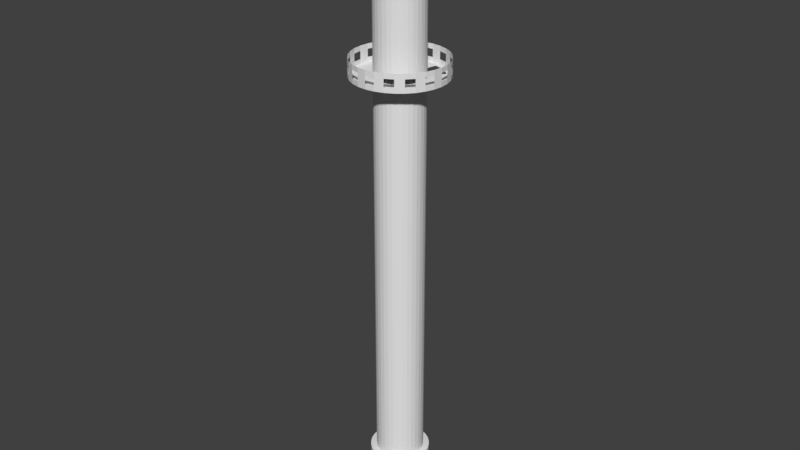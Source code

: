 # Source: Smoke_Stack_Skybox.blend  (saved by Blender 2.78.0; exported with 4.5.12 LTS)
import bpy
from mathutils import Matrix  # noqa: F401  (used for matrix-valued properties, if any)

bpy.ops.wm.read_factory_settings(use_empty=True)
scene = bpy.context.scene
scene.name = 'Scene'

# ---- collections
col_collection_1 = bpy.data.collections.new('Collection 1'); scene.collection.children.link(col_collection_1)

# ---- world
world_world = bpy.data.worlds.new('World'); scene.world = world_world
world_world.color = (0.05088, 0.05088, 0.05088)
world_world.use_sun_shadow = False
world_world.sun_shadow_jitter_overblur = 0.0
world_world.cycles.sampling_method = 'MANUAL'

# ---- meshes
me_cylinder = bpy.data.meshes.new('Cylinder')
me_cylinder.from_pydata([(-1.071e-07, 3.0, -3.0), (-1.071e-07, 3.0, 3.0), (0.5853, 2.942, -3.0), (0.5853, 2.942, 3.0), (1.148, 2.772, -3.0), (1.148, 2.772, 3.0), (1.667, 2.494, -3.0), (1.667, 2.494, 3.0), (2.121, 2.121, -3.0), (2.121, 2.121, 3.0), (2.494, 1.667, -3.0), (2.494, 1.667, 3.0), (2.772, 1.148, -3.0), (2.772, 1.148, 3.0), (2.942, 0.5853, -3.0), (2.942, 0.5853, 3.0), (3.0, -4.105e-07, -3.0), (3.0, -4.105e-07, 3.0), (2.942, -0.5853, -3.0), (2.942, -0.5853, 3.0), (2.772, -1.148, -3.0), (2.772, -1.148, 3.0), (2.494, -1.667, -3.0), (2.494, -1.667, 3.0), (2.121, -2.121, -3.0), (2.121, -2.121, 3.0), (1.667, -2.494, -3.0), (1.667, -2.494, 3.0), (1.148, -2.772, -3.0), (1.148, -2.772, 3.0), (0.5853, -2.942, -3.0), (0.5853, -2.942, 3.0), (-1.085e-06, -3.0, -3.0), (-1.085e-06, -3.0, 3.0), (-0.5853, -2.942, -3.0), (-0.5853, -2.942, 3.0), (-1.148, -2.772, -3.0), (-1.148, -2.772, 3.0), (-1.667, -2.494, -3.0), (-1.667, -2.494, 3.0), (-2.121, -2.121, -3.0), (-2.121, -2.121, 3.0), (-2.494, -1.667, -3.0), (-2.494, -1.667, 3.0), (-2.772, -1.148, -3.0), (-2.772, -1.148, 3.0), (-2.942, -0.5853, -3.0), (-2.942, -0.5853, 3.0), (-3.0, 2.26e-06, -3.0), (-3.0, 2.26e-06, 3.0), (-2.942, 0.5853, -3.0), (-2.942, 0.5853, 3.0), (-2.772, 1.148, -3.0), (-2.772, 1.148, 3.0), (-2.494, 1.667, -3.0), (-2.494, 1.667, 3.0), (-2.121, 2.121, -3.0), (-2.121, 2.121, 3.0), (-1.667, 2.494, -3.0), (-1.667, 2.494, 3.0), (-1.148, 2.772, -3.0), (-1.148, 2.772, 3.0), (-0.5853, 2.942, -3.0), (-0.5853, 2.942, 3.0), (0.4682, 2.354, 3.0), (-4.992e-08, 2.4, 3.0), (0.9184, 2.217, 3.0), (1.333, 1.996, 3.0), (1.697, 1.697, 3.0), (1.996, 1.333, 3.0), (2.217, 0.9184, 3.0), (2.354, 0.4682, 3.0), (2.4, -2.718e-07, 3.0), (2.354, -0.4682, 3.0), (2.217, -0.9184, 3.0), (1.996, -1.333, 3.0), (1.697, -1.697, 3.0), (1.333, -1.996, 3.0), (0.9184, -2.217, 3.0), (0.4682, -2.354, 3.0), (-8.319e-07, -2.4, 3.0), (-0.4682, -2.354, 3.0), (-0.9184, -2.217, 3.0), (-1.333, -1.996, 3.0), (-1.697, -1.697, 3.0), (-1.996, -1.333, 3.0), (-2.217, -0.9184, 3.0), (-2.354, -0.4682, 3.0), (-2.4, 1.864e-06, 3.0), (-2.354, 0.4682, 3.0), (-2.217, 0.9184, 3.0), (-1.996, 1.333, 3.0), (-1.697, 1.697, 3.0), (-1.333, 1.996, 3.0), (-0.9184, 2.217, 3.0), (-0.4682, 2.354, 3.0), (0.4682, 2.354, 43.0), (7.457e-07, 2.4, 43.0), (0.9184, 2.217, 43.0), (1.333, 1.996, 43.0), (1.697, 1.697, 43.0), (1.996, 1.333, 43.0), (2.217, 0.9184, 43.0), (2.354, 0.4682, 43.0), (2.4, -2.718e-07, 43.0), (2.354, -0.4682, 43.0), (2.217, -0.9184, 43.0), (1.996, -1.333, 43.0), (1.697, -1.697, 43.0), (1.333, -1.996, 43.0), (0.9184, -2.217, 43.0), (0.4682, -2.354, 43.0), (-3.63e-08, -2.4, 43.0), (-0.4682, -2.354, 43.0), (-0.9184, -2.217, 43.0), (-1.333, -1.996, 43.0), (-1.697, -1.697, 43.0), (-1.996, -1.333, 43.0), (-2.217, -0.9184, 43.0), (-2.354, -0.4682, 43.0), (-2.4, 1.864e-06, 43.0), (-2.354, 0.4682, 43.0), (-2.217, 0.9184, 43.0), (-1.996, 1.333, 43.0), (-1.697, 1.697, 43.0), (-1.333, 1.996, 43.0), (-0.9184, 2.217, 43.0), (-0.4682, 2.354, 43.0), (0.899, 4.519, 43.0), (5.649e-07, 4.608, 43.0), (1.763, 4.257, 43.0), (2.56, 3.831, 43.0), (3.258, 3.258, 43.0), (3.831, 2.56, 43.0), (4.257, 1.763, 43.0), (4.519, 0.899, 43.0), (4.608, -7.546e-07, 43.0), (4.519, -0.899, 43.0), (4.257, -1.763, 43.0), (3.831, -2.56, 43.0), (3.258, -3.258, 43.0), (2.56, -3.831, 43.0), (1.763, -4.257, 43.0), (0.899, -4.519, 43.0), (-9.365e-07, -4.608, 43.0), (-0.899, -4.519, 43.0), (-1.763, -4.257, 43.0), (-2.56, -3.831, 43.0), (-3.258, -3.258, 43.0), (-3.831, -2.56, 43.0), (-4.257, -1.763, 43.0), (-4.519, -0.899, 43.0), (-4.608, 3.347e-06, 43.0), (-4.519, 0.899, 43.0), (-4.257, 1.763, 43.0), (-3.831, 2.56, 43.0), (-3.258, 3.258, 43.0), (-2.56, 3.831, 43.0), (-1.763, 4.257, 43.0), (-0.899, 4.519, 43.0), (0.899, 4.519, 43.5), (5.14e-07, 4.608, 43.5), (1.763, 4.257, 43.5), (2.56, 3.831, 43.5), (3.258, 3.258, 43.5), (3.831, 2.56, 43.5), (4.257, 1.763, 43.5), (4.519, 0.899, 43.5), (4.608, -7.546e-07, 43.5), (4.519, -0.899, 43.5), (4.257, -1.763, 43.5), (3.831, -2.56, 43.5), (3.258, -3.258, 43.5), (2.56, -3.831, 43.5), (1.763, -4.257, 43.5), (0.899, -4.519, 43.5), (-9.875e-07, -4.608, 43.5), (-0.899, -4.519, 43.5), (-1.763, -4.257, 43.5), (-2.56, -3.831, 43.5), (-3.258, -3.258, 43.5), (-3.831, -2.56, 43.5), (-4.257, -1.763, 43.5), (-4.519, -0.899, 43.5), (-4.608, 3.347e-06, 43.5), (-4.519, 0.899, 43.5), (-4.257, 1.763, 43.5), (-3.831, 2.56, 43.5), (-3.258, 3.258, 43.5), (-2.56, 3.831, 43.5), (-1.763, 4.257, 43.5), (-0.899, 4.519, 43.5), (-2.287, 3.423, 43.0), (1.576, 3.804, 43.0), (0.8032, -4.038, 43.0), (-2.911, 2.911, 43.0), (0.8032, 4.038, 43.0), (1.576, -3.804, 43.0), (-3.423, 2.287, 43.0), (2.287, -3.423, 43.0), (-3.804, 1.576, 43.0), (2.911, -2.911, 43.0), (-4.038, 0.8032, 43.0), (3.423, -2.287, 43.0), (-4.117, 3.006e-06, 43.0), (3.804, -1.576, 43.0), (-4.038, -0.8032, 43.0), (4.038, -0.8032, 43.0), (-3.804, -1.576, 43.0), (4.117, -6.584e-07, 43.0), (-3.423, -2.287, 43.0), (4.038, 0.8032, 43.0), (-2.911, -2.911, 43.0), (3.804, 1.576, 43.0), (-2.287, -3.423, 43.0), (5.807e-07, 4.117, 43.0), (3.423, 2.287, 43.0), (-1.576, -3.804, 43.0), (-0.8032, 4.038, 43.0), (-1.576, 3.804, 43.0), (2.911, 2.911, 43.0), (2.287, 3.423, 43.0), (-0.8032, -4.038, 43.0), (-7.608e-07, -4.117, 43.0), (-0.9172, 2.214, 43.5), (-0.4676, 2.351, 43.5), (-0.4676, -2.351, 43.5), (-0.9172, -2.214, 43.5), (1.695, 1.695, 43.5), (1.993, 1.332, 43.5), (6.071e-07, 2.397, 43.5), (-1.332, -1.993, 43.5), (2.214, 0.9172, 43.5), (-1.695, -1.695, 43.5), (2.351, 0.4676, 43.5), (-1.993, -1.332, 43.5), (2.397, -2.228e-07, 43.5), (-2.214, -0.9172, 43.5), (2.351, -0.4676, 43.5), (-2.351, -0.4676, 43.5), (2.214, -0.9172, 43.5), (-2.397, 1.911e-06, 43.5), (1.993, -1.332, 43.5), (-2.351, 0.4676, 43.5), (1.695, -1.695, 43.5), (-2.214, 0.9172, 43.5), (1.332, -1.993, 43.5), (-1.993, 1.332, 43.5), (0.9172, -2.214, 43.5), (0.4676, 2.351, 43.5), (-1.695, 1.695, 43.5), (0.4676, -2.351, 43.5), (0.9172, 2.214, 43.5), (-1.332, 1.993, 43.5), (-1.739e-07, -2.397, 43.5), (1.332, 1.993, 43.5), (-0.3072, 1.544, 59.61), (-0.6026, 1.455, 59.61), (-0.8749, 1.309, 59.61), (-1.114, 1.114, 59.61), (-1.309, 0.8749, 59.61), (-1.455, 0.6026, 59.61), (-1.544, 0.3072, 59.61), (-1.575, 1.364e-06, 59.61), (-1.544, -0.3072, 59.61), (-1.455, -0.6026, 59.61), (-1.309, -0.8749, 59.61), (-1.114, -1.114, 59.61), (-0.8749, -1.309, 59.61), (-0.6026, -1.455, 59.61), (-0.3072, -1.544, 59.61), (1.049e-06, -1.575, 59.61), (0.3072, -1.544, 59.61), (0.6026, -1.455, 59.61), (0.8749, -1.309, 59.61), (1.114, -1.114, 59.61), (1.309, -0.8749, 59.61), (1.455, -0.6026, 59.61), (1.544, -0.3072, 59.61), (1.575, -3.721e-08, 59.61), (1.544, 0.3072, 59.61), (1.455, 0.6026, 59.61), (1.309, 0.8749, 59.61), (1.114, 1.114, 59.61), (0.8749, 1.309, 59.61), (0.6026, 1.455, 59.61), (1.562e-06, 1.575, 59.61), (0.3072, 1.544, 59.61), (-0.9172, 2.214, 55.5), (-0.4676, -2.351, 55.5), (1.695, 1.695, 55.5), (-0.4676, 2.351, 55.5), (-0.9172, -2.214, 55.5), (1.993, 1.332, 55.5), (1.639e-06, 2.397, 55.5), (-1.332, -1.993, 55.5), (2.214, 0.9172, 55.5), (-1.695, -1.695, 55.5), (2.351, 0.4676, 55.5), (-1.993, -1.332, 55.5), (2.397, -2.228e-07, 55.5), (-2.214, -0.9172, 55.5), (2.351, -0.4676, 55.5), (-2.351, -0.4676, 55.5), (2.214, -0.9172, 55.5), (-2.397, 1.911e-06, 55.5), (1.993, -1.332, 55.5), (-2.351, 0.4676, 55.5), (1.695, -1.695, 55.5), (-2.214, 0.9172, 55.5), (1.332, -1.993, 55.5), (-1.993, 1.332, 55.5), (0.9172, -2.214, 55.5), (0.4676, 2.351, 55.5), (-1.695, 1.695, 55.5), (0.4676, -2.351, 55.5), (0.9172, 2.214, 55.5), (-1.332, 1.993, 55.5), (8.581e-07, -2.397, 55.5), (1.332, 1.993, 55.5), (2.587, -2.709e-07, 55.29), (2.587, -2.709e-07, 59.61), (-2.39, -0.9901, 55.29), (-2.39, -0.9901, 59.61), (-1.829, 1.829, 55.29), (-1.829, 1.829, 59.61), (2.537, -0.5047, 55.29), (2.537, -0.5047, 59.61), (0.5047, -2.537, 55.29), (0.5047, -2.537, 59.61), (-2.537, -0.5047, 55.29), (-2.537, -0.5047, 59.61), (0.9901, 2.39, 55.29), (0.9901, 2.39, 59.61), (2.39, -0.9901, 55.29), (2.39, -0.9901, 59.61), (-0.9901, 2.39, 59.61), (-0.9901, 2.39, 55.29), (-1.437, 2.151, 55.29), (-1.437, 2.151, 59.61), (-2.587, 2.032e-06, 55.29), (-2.587, 2.032e-06, 59.61), (-0.5047, 2.537, 55.29), (-0.5047, 2.537, 59.61), (-0.5047, -2.537, 59.61), (-0.5047, -2.537, 55.29), (7.896e-07, -2.587, 55.29), (6.876e-07, -2.587, 59.61), (2.151, -1.437, 55.29), (2.151, -1.437, 59.61), (-0.9901, -2.39, 55.29), (-0.9901, -2.39, 59.61), (1.829, 1.829, 59.61), (1.829, 1.829, 55.29), (1.437, 2.151, 55.29), (1.437, 2.151, 59.61), (-2.537, 0.5047, 55.29), (-2.537, 0.5047, 59.61), (2.151, 1.437, 55.29), (2.151, 1.437, 59.61), (1.829, -1.829, 55.29), (1.829, -1.829, 59.61), (-1.437, -2.151, 55.29), (-1.437, -2.151, 59.61), (-2.151, 1.437, 59.61), (-2.151, 1.437, 55.29), (-2.39, 0.9901, 55.29), (-2.39, 0.9901, 59.61), (2.537, 0.5047, 59.61), (2.537, 0.5047, 55.29), (2.39, 0.9901, 55.29), (2.39, 0.9901, 59.61), (0.9901, -2.39, 59.61), (0.9901, -2.39, 55.29), (1.437, -2.151, 55.29), (1.437, -2.151, 59.61), (-2.151, -1.437, 59.61), (-2.151, -1.437, 55.29), (-1.829, -1.829, 55.29), (-1.829, -1.829, 59.61), (0.5047, 2.537, 59.61), (0.5047, 2.537, 55.29), (1.633e-06, 2.587, 55.29), (1.531e-06, 2.587, 59.61), (0.899, 4.519, 44.25), (5.14e-07, 4.608, 44.25), (1.763, 4.257, 44.25), (2.56, 3.831, 44.25), (3.258, 3.258, 44.25), (3.831, 2.56, 44.25), (4.257, 1.763, 44.25), (4.519, 0.899, 44.25), (4.608, -7.546e-07, 44.25), (4.519, -0.899, 44.25), (4.257, -1.763, 44.25), (3.831, -2.56, 44.25), (3.258, -3.258, 44.25), (2.56, -3.831, 44.25), (1.763, -4.257, 44.25), (0.899, -4.519, 44.25), (-9.875e-07, -4.608, 44.25), (-0.899, -4.519, 44.25), (-1.763, -4.257, 44.25), (-2.56, -3.831, 44.25), (-3.258, -3.258, 44.25), (-3.831, -2.56, 44.25), (-4.257, -1.763, 44.25), (-4.519, -0.899, 44.25), (-4.608, 3.347e-06, 44.25), (-4.519, 0.899, 44.25), (-4.257, 1.763, 44.25), (-3.831, 2.56, 44.25), (-3.258, 3.258, 44.25), (-2.56, 3.831, 44.25), (-1.763, 4.257, 44.25), (-0.899, 4.519, 44.25), (0.899, 4.519, 44.75), (5.14e-07, 4.608, 44.75), (1.763, 4.257, 44.75), (2.56, 3.831, 44.75), (3.258, 3.258, 44.75), (3.831, 2.56, 44.75), (4.257, 1.763, 44.75), (4.519, 0.899, 44.75), (4.608, -7.546e-07, 44.75), (4.519, -0.899, 44.75), (4.257, -1.763, 44.75), (3.831, -2.56, 44.75), (3.258, -3.258, 44.75), (2.56, -3.831, 44.75), (1.763, -4.257, 44.75), (0.899, -4.519, 44.75), (-9.875e-07, -4.608, 44.75), (-0.899, -4.519, 44.75), (-1.763, -4.257, 44.75), (-2.56, -3.831, 44.75), (-3.258, -3.258, 44.75), (-3.831, -2.56, 44.75), (-4.257, -1.763, 44.75), (-4.519, -0.899, 44.75), (-4.608, 3.347e-06, 44.75), (-4.519, 0.899, 44.75), (-4.257, 1.763, 44.75), (-3.831, 2.56, 44.75), (-3.258, 3.258, 44.75), (-2.56, 3.831, 44.75), (-1.763, 4.257, 44.75), (-0.899, 4.519, 44.75)], [], [(0, 1, 3, 2), (2, 3, 5, 4), (4, 5, 7, 6), (6, 7, 9, 8), (8, 9, 11, 10), (10, 11, 13, 12), (12, 13, 15, 14), (14, 15, 17, 16), (16, 17, 19, 18), (18, 19, 21, 20), (20, 21, 23, 22), (22, 23, 25, 24), (24, 25, 27, 26), (26, 27, 29, 28), (28, 29, 31, 30), (30, 31, 33, 32), (32, 33, 35, 34), (34, 35, 37, 36), (36, 37, 39, 38), (38, 39, 41, 40), (40, 41, 43, 42), (42, 43, 45, 44), (44, 45, 47, 46), (46, 47, 49, 48), (48, 49, 51, 50), (50, 51, 53, 52), (52, 53, 55, 54), (54, 55, 57, 56), (56, 57, 59, 58), (58, 59, 61, 60), (21, 19, 73, 74), (60, 61, 63, 62), (62, 63, 1, 0), (78, 77, 109, 110), (39, 37, 82, 83), (57, 55, 91, 92), (13, 11, 69, 70), (31, 29, 78, 79), (49, 47, 87, 88), (5, 3, 64, 66), (23, 21, 74, 75), (41, 39, 83, 84), (59, 57, 92, 93), (15, 13, 70, 71), (33, 31, 79, 80), (51, 49, 88, 89), (7, 5, 66, 67), (25, 23, 75, 76), (43, 41, 84, 85), (61, 59, 93, 94), (17, 15, 71, 72), (35, 33, 80, 81), (53, 51, 89, 90), (9, 7, 67, 68), (27, 25, 76, 77), (45, 43, 85, 86), (63, 61, 94, 95), (19, 17, 72, 73), (37, 35, 81, 82), (55, 53, 90, 91), (11, 9, 68, 69), (29, 27, 77, 78), (47, 45, 86, 87), (3, 1, 65, 64), (1, 63, 95, 65), (64, 65, 97, 96), (92, 91, 123, 124), (79, 78, 110, 111), (66, 64, 96, 98), (93, 92, 124, 125), (80, 79, 111, 112), (67, 66, 98, 99), (94, 93, 125, 126), (81, 80, 112, 113), (68, 67, 99, 100), (95, 94, 126, 127), (82, 81, 113, 114), (69, 68, 100, 101), (65, 95, 127, 97), (83, 82, 114, 115), (70, 69, 101, 102), (84, 83, 115, 116), (71, 70, 102, 103), (85, 84, 116, 117), (72, 71, 103, 104), (86, 85, 117, 118), (73, 72, 104, 105), (87, 86, 118, 119), (74, 73, 105, 106), (88, 87, 119, 120), (75, 74, 106, 107), (89, 88, 120, 121), (76, 75, 107, 108), (90, 89, 121, 122), (77, 76, 108, 109), (91, 90, 122, 123), (219, 192, 157, 158), (221, 193, 130, 131), (223, 194, 143, 144), (192, 195, 156, 157), (193, 196, 128, 130), (194, 197, 142, 143), (195, 198, 155, 156), (196, 215, 129, 128), (197, 199, 141, 142), (198, 200, 154, 155), (199, 201, 140, 141), (200, 202, 153, 154), (201, 203, 139, 140), (202, 204, 152, 153), (203, 205, 138, 139), (204, 206, 151, 152), (205, 207, 137, 138), (206, 208, 150, 151), (207, 209, 136, 137), (208, 210, 149, 150), (209, 211, 135, 136), (210, 212, 148, 149), (211, 213, 134, 135), (212, 214, 147, 148), (213, 216, 133, 134), (214, 217, 146, 147), (215, 218, 159, 129), (216, 220, 132, 133), (217, 222, 145, 146), (218, 219, 158, 159), (220, 221, 131, 132), (222, 223, 144, 145), (145, 144, 176, 177), (245, 243, 307, 309), (132, 131, 163, 164), (159, 158, 190, 191), (146, 145, 177, 178), (133, 132, 164, 165), (129, 159, 191, 161), (147, 146, 178, 179), (134, 133, 165, 166), (148, 147, 179, 180), (135, 134, 166, 167), (149, 148, 180, 181), (136, 135, 167, 168), (150, 149, 181, 182), (137, 136, 168, 169), (151, 150, 182, 183), (138, 137, 169, 170), (152, 151, 183, 184), (139, 138, 170, 171), (153, 152, 184, 185), (140, 139, 171, 172), (154, 153, 185, 186), (141, 140, 172, 173), (155, 154, 186, 187), (142, 141, 173, 174), (128, 129, 161, 160), (156, 155, 187, 188), (143, 142, 174, 175), (130, 128, 160, 162), (157, 156, 188, 189), (144, 143, 175, 176), (131, 130, 162, 163), (158, 157, 189, 190), (232, 229, 293, 296), (246, 244, 308, 310), (233, 231, 295, 297), (247, 245, 309, 311), (234, 232, 296, 298), (248, 246, 310, 312), (235, 233, 297, 299), (249, 230, 294, 313), (236, 234, 298, 300), (250, 247, 311, 314), (237, 235, 299, 301), (251, 248, 312, 315), (238, 236, 300, 302), (252, 249, 313, 316), (239, 237, 301, 303), (253, 250, 314, 317), (240, 238, 302, 304), (225, 224, 288, 291), (254, 251, 315, 318), (241, 239, 303, 305), (227, 226, 289, 292), (255, 252, 316, 319), (242, 240, 304, 306), (229, 228, 290, 293), (224, 253, 317, 288), (243, 241, 305, 307), (230, 225, 291, 294), (226, 254, 318, 289), (244, 242, 306, 308), (231, 227, 292, 295), (228, 255, 319, 290), (113, 112, 223, 222), (127, 126, 219, 218), (114, 113, 222, 217), (101, 100, 220, 216), (97, 127, 218, 215), (115, 114, 217, 214), (102, 101, 216, 213), (116, 115, 214, 212), (103, 102, 213, 211), (117, 116, 212, 210), (104, 103, 211, 209), (118, 117, 210, 208), (105, 104, 209, 207), (119, 118, 208, 206), (106, 105, 207, 205), (120, 119, 206, 204), (107, 106, 205, 203), (121, 120, 204, 202), (108, 107, 203, 201), (122, 121, 202, 200), (109, 108, 201, 199), (123, 122, 200, 198), (110, 109, 199, 197), (96, 97, 215, 196), (124, 123, 198, 195), (111, 110, 197, 194), (125, 124, 195, 192), (112, 111, 194, 223), (126, 125, 192, 219), (98, 252, 255, 99), (99, 255, 228, 100), (169, 168, 392, 393), (167, 166, 390, 391), (165, 164, 388, 389), (191, 190, 414, 415), (163, 162, 386, 387), (189, 188, 412, 413), (160, 161, 385, 384), (187, 186, 410, 411), (185, 184, 408, 409), (96, 249, 252, 98), (300, 298, 369, 320), (314, 311, 365, 324), (301, 299, 377, 322), (315, 312, 373, 328), (302, 300, 320, 326), (316, 313, 381, 332), (303, 301, 322, 330), (317, 314, 324, 338), (304, 302, 326, 334), (291, 288, 337, 342), (318, 315, 328, 346), (305, 303, 330, 340), (292, 289, 345, 350), (319, 316, 332, 354), (306, 304, 334, 348), (293, 290, 353, 358), (288, 317, 338, 337), (307, 305, 340, 356), (294, 291, 342, 382), (289, 318, 346, 345), (308, 306, 348, 360), (295, 292, 350, 362), (290, 319, 354, 353), (309, 307, 356, 366), (296, 293, 358, 370), (310, 308, 360, 374), (297, 295, 362, 378), (311, 309, 366, 365), (298, 296, 370, 369), (312, 310, 374, 373), (299, 297, 378, 377), (313, 294, 382, 381), (320, 369, 368, 321), (324, 365, 364, 325), (322, 377, 376, 323), (328, 373, 372, 329), (326, 320, 321, 327), (332, 381, 380, 333), (330, 322, 323, 331), (338, 324, 325, 339), (334, 326, 327, 335), (342, 337, 336, 343), (346, 328, 329, 347), (340, 330, 331, 341), (350, 345, 344, 351), (354, 332, 333, 355), (348, 334, 335, 349), (358, 353, 352, 359), (337, 338, 339, 336), (356, 340, 341, 357), (382, 342, 343, 383), (345, 346, 347, 344), (360, 348, 349, 361), (362, 350, 351, 363), (353, 354, 355, 352), (366, 356, 357, 367), (370, 358, 359, 371), (374, 360, 361, 375), (378, 362, 363, 379), (365, 366, 367, 364), (369, 370, 371, 368), (373, 374, 375, 372), (377, 378, 379, 376), (381, 382, 383, 380), (343, 336, 257, 256), (351, 344, 270, 269), (359, 352, 283, 282), (383, 343, 256, 286), (363, 351, 269, 268), (371, 359, 282, 281), (379, 363, 268, 267), (368, 371, 281, 280), (376, 379, 267, 266), (321, 368, 280, 279), (323, 376, 266, 265), (327, 321, 279, 278), (331, 323, 265, 264), (335, 327, 278, 277), (341, 331, 264, 263), (349, 335, 277, 276), (357, 341, 263, 262), (361, 349, 276, 275), (367, 357, 262, 261), (375, 361, 275, 274), (364, 367, 261, 260), (372, 375, 274, 273), (380, 383, 286, 287), (325, 364, 260, 259), (329, 372, 273, 272), (333, 380, 287, 285), (339, 325, 259, 258), (347, 329, 272, 271), (355, 333, 285, 284), (336, 339, 258, 257), (344, 347, 271, 270), (352, 355, 284, 283), (391, 390, 422, 423), (390, 389, 421, 422), (385, 415, 447, 417), (389, 388, 420, 421), (415, 414, 446, 447), (388, 387, 419, 420), (414, 413, 445, 446), (387, 386, 418, 419), (413, 412, 444, 445), (386, 384, 416, 418), (412, 411, 443, 444), (384, 385, 417, 416), (411, 410, 442, 443), (410, 409, 441, 442), (409, 408, 440, 441), (408, 407, 439, 440), (407, 406, 438, 439), (406, 405, 437, 438), (405, 404, 436, 437), (171, 170, 394, 395), (173, 172, 396, 397), (175, 174, 398, 399), (177, 176, 400, 401), (179, 178, 402, 403), (181, 180, 404, 405), (183, 182, 406, 407), (392, 391, 423, 424), (393, 392, 424, 425), (394, 393, 425, 426), (395, 394, 426, 427), (396, 395, 427, 428), (397, 396, 428, 429), (398, 397, 429, 430), (399, 398, 430, 431), (400, 399, 431, 432), (401, 400, 432, 433), (402, 401, 433, 434), (403, 402, 434, 435), (404, 403, 435, 436)])
_uv = me_cylinder.uv_layers.new(name='UVMap')
_uv.uv.foreach_set('vector', [0.7377, 0.2326, 0.7377, 0.2326, 0.7377, 0.2326, 0.7377, 0.2326, 0.7377, 0.2326, 0.7377, 0.2326, 0.7377, 0.2326, 0.7377, 0.2326, 0.7377, 0.2326, 0.7377, 0.2326, 0.7377, 0.2326, 0.7377, 0.2326, 0.7377, 0.2326, 0.7377, 0.2326, 0.7377, 0.2326, 0.7377, 0.2326, 0.7377, 0.2326, 0.7377, 0.2326, 0.7377, 0.2326, 0.7377, 0.2326, 0.7377, 0.2326, 0.7377, 0.2326, 0.7377, 0.2326, 0.7377, 0.2326, 0.7377, 0.2326, 0.7377, 0.2326, 0.7377, 0.2326, 0.7377, 0.2326, 0.7377, 0.2326, 0.7377, 0.2326, 0.7377, 0.2326, 0.7377, 0.2326, 0.7377, 0.2326, 0.7377, 0.2326, 0.7377, 0.2326, 0.7377, 0.2326, 0.7377, 0.2326, 0.7377, 0.2326, 0.7377, 0.2326, 0.7377, 0.2326, 0.7377, 0.2326, 0.7377, 0.2326, 0.7377, 0.2326, 0.7377, 0.2326, 0.7377, 0.2326, 0.7377, 0.2326, 0.7377, 0.2326, 0.7377, 0.2326, 0.7377, 0.2326, 0.7377, 0.2326, 0.7377, 0.2326, 0.7377, 0.2326, 0.7377, 0.2326, 0.7377, 0.2326, 0.7377, 0.2326, 0.7377, 0.2326, 0.7377, 0.2326, 0.7377, 0.2326, 0.7377, 0.2326, 0.7377, 0.2326, 0.7377, 0.2326, 0.7377, 0.2326, 0.7377, 0.2326, 0.7377, 0.2326, 0.7377, 0.2326, 0.7377, 0.2326, 0.7377, 0.2326, 0.7377, 0.2326, 0.7377, 0.2326, 0.7377, 0.2326, 0.7377, 0.2326, 0.7377, 0.2326, 0.7377, 0.2326, 0.7377, 0.2326, 0.7377, 0.2326, 0.7377, 0.2326, 0.7377, 0.2326, 0.7377, 0.2326, 0.7377, 0.2326, 0.7377, 0.2326, 0.7377, 0.2326, 0.7377, 0.2326, 0.7377, 0.2326, 0.7377, 0.2326, 0.7377, 0.2326, 0.7377, 0.2326, 0.7377, 0.2326, 0.7377, 0.2326, 0.7377, 0.2326, 0.7377, 0.2326, 0.7377, 0.2326, 0.7377, 0.2326, 0.7377, 0.2326, 0.7377, 0.2326, 0.7377, 0.2326, 0.7377, 0.2326, 0.7377, 0.2326, 0.7377, 0.2326, 0.7377, 0.2326, 0.7377, 0.2326, 0.7377, 0.2326, 0.7377, 0.2326, 0.7377, 0.2326, 0.7377, 0.2326, 0.7377, 0.2326, 0.7377, 0.2326, 0.7377, 0.2326, 0.7377, 0.2326, 0.7377, 0.2326, 0.7377, 0.2326, 0.7377, 0.2326, 0.7377, 0.2326, 0.7377, 0.2326, 0.7377, 0.2326, 0.7377, 0.2326, 0.7377, 0.2326, 0.7377, 0.2326, 0.7377, 0.2326, 0.7377, 0.2326, 0.7377, 0.2326, 0.7377, 0.2326, 0.7377, 0.2326, 0.7377, 0.2326, 0.7377, 0.2326, 0.7377, 0.2326, 0.7377, 0.2326, 0.7377, 0.2326, 0.7377, 0.2326, 0.7377, 0.2326, 0.7377, 0.2326, 0.7377, 0.2326, 0.7377, 0.2326, 0.2355, 0.7287, 0.2355, 0.7287, 0.2354, 0.73, 0.2354, 0.73, 0.7377, 0.2326, 0.7377, 0.2326, 0.7377, 0.2326, 0.7377, 0.2326, 0.7377, 0.2326, 0.7377, 0.2326, 0.7377, 0.2326, 0.7377, 0.2326, 0.7377, 0.2326, 0.7377, 0.2326, 0.7377, 0.2326, 0.7377, 0.2326, 0.7377, 0.2326, 0.7377, 0.2326, 0.7377, 0.2326, 0.7377, 0.2326, 0.7377, 0.2326, 0.7377, 0.2326, 0.7377, 0.2326, 0.7377, 0.2326, 0.7377, 0.2326, 0.7377, 0.2326, 0.7377, 0.2326, 0.7377, 0.2326, 0.7377, 0.2326, 0.7377, 0.2326, 0.7377, 0.2326, 0.7377, 0.2326, 0.7377, 0.2326, 0.7377, 0.2326, 0.7377, 0.2326, 0.7377, 0.2326, 0.7377, 0.2326, 0.7377, 0.2326, 0.7377, 0.2326, 0.7377, 0.2326, 0.7377, 0.2326, 0.7377, 0.2326, 0.7377, 0.2326, 0.7377, 0.2326, 0.7377, 0.2326, 0.7377, 0.2326, 0.7377, 0.2326, 0.7377, 0.2326, 0.7377, 0.2326, 0.7377, 0.2326, 0.7377, 0.2326, 0.7377, 0.2326, 0.7377, 0.2326, 0.7377, 0.2326, 0.7377, 0.2326, 0.7377, 0.2326, 0.7377, 0.2326, 0.7377, 0.2326, 0.7377, 0.2326, 0.7377, 0.2326, 0.7377, 0.2326, 0.7377, 0.2326, 0.7377, 0.2326, 0.7377, 0.2326, 0.7377, 0.2326, 0.7377, 0.2326, 0.7377, 0.2326, 0.7377, 0.2326, 0.7377, 0.2326, 0.7377, 0.2326, 0.7377, 0.2326, 0.7377, 0.2326, 0.7377, 0.2326, 0.7377, 0.2326, 0.7377, 0.2326, 0.7377, 0.2326, 0.7377, 0.2326, 0.7377, 0.2326, 0.7377, 0.2326, 0.7377, 0.2326, 0.7377, 0.2326, 0.7377, 0.2326, 0.7377, 0.2326, 0.7377, 0.2326, 0.7377, 0.2326, 0.7377, 0.2326, 0.7377, 0.2326, 0.7377, 0.2326, 0.7377, 0.2326, 0.7377, 0.2326, 0.7377, 0.2326, 0.7377, 0.2326, 0.7377, 0.2326, 0.7377, 0.2326, 0.7377, 0.2326, 0.7377, 0.2326, 0.7377, 0.2326, 0.7377, 0.2326, 0.7377, 0.2326, 0.7377, 0.2326, 0.7377, 0.2326, 0.7377, 0.2326, 0.7377, 0.2326, 0.7377, 0.2326, 0.7377, 0.2326, 0.7377, 0.2326, 0.7377, 0.2326, 0.7377, 0.2326, 0.7377, 0.2326, 0.7377, 0.2326, 0.7377, 0.2326, 0.7377, 0.2326, 0.7377, 0.2326, 0.7377, 0.2326, 0.7377, 0.2326, 0.7377, 0.2326, 0.7377, 0.2326, 0.7377, 0.2326, 0.7377, 0.2326, 0.7377, 0.2326, 0.7377, 0.2326, 0.7377, 0.2326, 0.7377, 0.2326, 0.7377, 0.2326, 0.7377, 0.2326, 0.7377, 0.2326, 0.7377, 0.2326, 0.7377, 0.2326, 0.2355, 0.7287, 0.2355, 0.7287, 0.2354, 0.73, 0.2354, 0.73, 0.2355, 0.7287, 0.2355, 0.7287, 0.2354, 0.73, 0.2354, 0.73, 0.2355, 0.7287, 0.2355, 0.7287, 0.2354, 0.73, 0.2354, 0.73, 0.2355, 0.7287, 0.2355, 0.7287, 0.2354, 0.73, 0.2354, 0.73, 0.2355, 0.7287, 0.2355, 0.7287, 0.2354, 0.73, 0.2354, 0.73, 0.2355, 0.7287, 0.2355, 0.7287, 0.2354, 0.73, 0.2354, 0.73, 0.2355, 0.7287, 0.2355, 0.7287, 0.2354, 0.73, 0.2354, 0.73, 0.2355, 0.7287, 0.2355, 0.7287, 0.2354, 0.73, 0.2354, 0.73, 0.2355, 0.7287, 0.2355, 0.7287, 0.2354, 0.73, 0.2354, 0.73, 0.2355, 0.7287, 0.2355, 0.7287, 0.2354, 0.73, 0.2354, 0.73, 0.2355, 0.7287, 0.2355, 0.7287, 0.2354, 0.73, 0.2354, 0.73, 0.2355, 0.7287, 0.2355, 0.7287, 0.2354, 0.73, 0.2354, 0.73, 0.2355, 0.7287, 0.2355, 0.7287, 0.2354, 0.73, 0.2354, 0.73, 0.2355, 0.7287, 0.2355, 0.7287, 0.2354, 0.73, 0.2354, 0.73, 0.2355, 0.7287, 0.2355, 0.7287, 0.2354, 0.73, 0.2354, 0.73, 0.2355, 0.7287, 0.2355, 0.7287, 0.2354, 0.73, 0.2354, 0.73, 0.2355, 0.7287, 0.2355, 0.7287, 0.2354, 0.73, 0.2354, 0.73, 0.2355, 0.7287, 0.2355, 0.7287, 0.2354, 0.73, 0.2354, 0.73, 0.2355, 0.7287, 0.2355, 0.7287, 0.2354, 0.73, 0.2354, 0.73, 0.2355, 0.7287, 0.2355, 0.7287, 0.2354, 0.73, 0.2354, 0.73, 0.2355, 0.7287, 0.2355, 0.7287, 0.2354, 0.73, 0.2354, 0.73, 0.2355, 0.7287, 0.2355, 0.7287, 0.2354, 0.73, 0.2354, 0.73, 0.2355, 0.7287, 0.2355, 0.7287, 0.2354, 0.73, 0.2354, 0.73, 0.2355, 0.7287, 0.2355, 0.7287, 0.2354, 0.73, 0.2354, 0.73, 0.2355, 0.7287, 0.2355, 0.7287, 0.2354, 0.73, 0.2354, 0.73, 0.2355, 0.7287, 0.2355, 0.7287, 0.2354, 0.73, 0.2354, 0.73, 0.2355, 0.7287, 0.2355, 0.7287, 0.2354, 0.73, 0.2354, 0.73, 0.2355, 0.7287, 0.2355, 0.7287, 0.2354, 0.73, 0.2354, 0.73, 0.2355, 0.7287, 0.2355, 0.7287, 0.2354, 0.73, 0.2354, 0.73, 0.2355, 0.7287, 0.2355, 0.7287, 0.2354, 0.73, 0.2354, 0.73, 0.2355, 0.7287, 0.2355, 0.7287, 0.2354, 0.73, 0.2354, 0.73, 0.2044, 0.2278, 0.2045, 0.2278, 0.2045, 0.2278, 0.2045, 0.2278, 0.2044, 0.2278, 0.2044, 0.2278, 0.2044, 0.2278, 0.2044, 0.2278, 0.2044, 0.2277, 0.2044, 0.2277, 0.2044, 0.2277, 0.2044, 0.2277, 0.2045, 0.2278, 0.2045, 0.2278, 0.2045, 0.2278, 0.2045, 0.2278, 0.2044, 0.2278, 0.2044, 0.2278, 0.2044, 0.2278, 0.2044, 0.2278, 0.2044, 0.2277, 0.2044, 0.2278, 0.2044, 0.2278, 0.2044, 0.2277, 0.2045, 0.2278, 0.2045, 0.2278, 0.2045, 0.2278, 0.2045, 0.2278, 0.2044, 0.2278, 0.2044, 0.2278, 0.2044, 0.2278, 0.2044, 0.2278, 0.2044, 0.2278, 0.2044, 0.2278, 0.2044, 0.2278, 0.2044, 0.2278, 0.2045, 0.2278, 0.2045, 0.2278, 0.2045, 0.2278, 0.2045, 0.2278, 0.2044, 0.2278, 0.2044, 0.2278, 0.2044, 0.2278, 0.2044, 0.2278, 0.2045, 0.2278, 0.2045, 0.2278, 0.2045, 0.2278, 0.2045, 0.2278, 0.2044, 0.2278, 0.2044, 0.2278, 0.2044, 0.2278, 0.2044, 0.2278, 0.2045, 0.2278, 0.2045, 0.2278, 0.2045, 0.2278, 0.2045, 0.2278, 0.2044, 0.2278, 0.2044, 0.2278, 0.2044, 0.2278, 0.2044, 0.2278, 0.2045, 0.2278, 0.2044, 0.2278, 0.2045, 0.2278, 0.2045, 0.2278, 0.2044, 0.2278, 0.2044, 0.2278, 0.2044, 0.2278, 0.2044, 0.2278, 0.2044, 0.2278, 0.2044, 0.2277, 0.2044, 0.2277, 0.2045, 0.2278, 0.2044, 0.2278, 0.2044, 0.2278, 0.2044, 0.2278, 0.2044, 0.2278, 0.2044, 0.2277, 0.2044, 0.2277, 0.2044, 0.2277, 0.2044, 0.2277, 0.2044, 0.2278, 0.2044, 0.2278, 0.2044, 0.2278, 0.2044, 0.2278, 0.2044, 0.2277, 0.2044, 0.2277, 0.2044, 0.2277, 0.2044, 0.2277, 0.2044, 0.2278, 0.2044, 0.2278, 0.2044, 0.2278, 0.2044, 0.2278, 0.2044, 0.2277, 0.2044, 0.2277, 0.2044, 0.2277, 0.2044, 0.2277, 0.2044, 0.2278, 0.2044, 0.2278, 0.2044, 0.2278, 0.2044, 0.2278, 0.2044, 0.2277, 0.2044, 0.2277, 0.2044, 0.2277, 0.2044, 0.2277, 0.2044, 0.2278, 0.2044, 0.2278, 0.2044, 0.2278, 0.2044, 0.2278, 0.2044, 0.2278, 0.2044, 0.2278, 0.2044, 0.2278, 0.2044, 0.2278, 0.2044, 0.2277, 0.2044, 0.2277, 0.2044, 0.2277, 0.2044, 0.2277, 0.2044, 0.2278, 0.2044, 0.2278, 0.2045, 0.2278, 0.2044, 0.2278, 0.2044, 0.2278, 0.2044, 0.2278, 0.2044, 0.2278, 0.2044, 0.2278, 0.2044, 0.2277, 0.2044, 0.2277, 0.2044, 0.2277, 0.2044, 0.2277, 0.2044, 0.2277, 0.2044, 0.2277, 0.2044, 0.2277, 0.2044, 0.2277, 0.2354, 0.7301, 0.2354, 0.7301, 0.2354, 0.7302, 0.2354, 0.7302, 0.2044, 0.2278, 0.2044, 0.2278, 0.2044, 0.2278, 0.2044, 0.2278, 0.2044, 0.2278, 0.2045, 0.2278, 0.2045, 0.2278, 0.2045, 0.2278, 0.2044, 0.2277, 0.2044, 0.2277, 0.2044, 0.2277, 0.2044, 0.2277, 0.2044, 0.2278, 0.2044, 0.2278, 0.2044, 0.2278, 0.2044, 0.2278, 0.2044, 0.2278, 0.2044, 0.2278, 0.2045, 0.2278, 0.2044, 0.2278, 0.2044, 0.2277, 0.2044, 0.2277, 0.2044, 0.2277, 0.2044, 0.2277, 0.2044, 0.2278, 0.2044, 0.2278, 0.2044, 0.2278, 0.2044, 0.2278, 0.2044, 0.2277, 0.2044, 0.2277, 0.2044, 0.2277, 0.2044, 0.2277, 0.2044, 0.2278, 0.2044, 0.2278, 0.2044, 0.2278, 0.2044, 0.2278, 0.2044, 0.2277, 0.2044, 0.2277, 0.2044, 0.2277, 0.2044, 0.2277, 0.2044, 0.2278, 0.2044, 0.2278, 0.2044, 0.2278, 0.2044, 0.2278, 0.2044, 0.2277, 0.2044, 0.2277, 0.2044, 0.2277, 0.2044, 0.2277, 0.2044, 0.2278, 0.2044, 0.2278, 0.2044, 0.2278, 0.2044, 0.2278, 0.2045, 0.2278, 0.2044, 0.2277, 0.2044, 0.2277, 0.2045, 0.2277, 0.2044, 0.2278, 0.2044, 0.2278, 0.2044, 0.2278, 0.2044, 0.2278, 0.2045, 0.2278, 0.2045, 0.2278, 0.2045, 0.2277, 0.2045, 0.2278, 0.2044, 0.2278, 0.2044, 0.2278, 0.2044, 0.2278, 0.2044, 0.2278, 0.2045, 0.2278, 0.2045, 0.2278, 0.2045, 0.2278, 0.2045, 0.2278, 0.2044, 0.2278, 0.2044, 0.2278, 0.2044, 0.2278, 0.2044, 0.2278, 0.2045, 0.2278, 0.2045, 0.2278, 0.2045, 0.2278, 0.2045, 0.2278, 0.2044, 0.2278, 0.2044, 0.2278, 0.2044, 0.2278, 0.2044, 0.2278, 0.2045, 0.2278, 0.2045, 0.2278, 0.2045, 0.2278, 0.2045, 0.2278, 0.2044, 0.2278, 0.2044, 0.2278, 0.2044, 0.2278, 0.2044, 0.2277, 0.2044, 0.2278, 0.2044, 0.2278, 0.2044, 0.2278, 0.2044, 0.2278, 0.2045, 0.2278, 0.2045, 0.2278, 0.2045, 0.2278, 0.2045, 0.2278, 0.2044, 0.2277, 0.2044, 0.2278, 0.2044, 0.2277, 0.2044, 0.2277, 0.2044, 0.2278, 0.2044, 0.2278, 0.2044, 0.2278, 0.2044, 0.2278, 0.2045, 0.2278, 0.2045, 0.2278, 0.2045, 0.2278, 0.2045, 0.2278, 0.2044, 0.2277, 0.2044, 0.2277, 0.2044, 0.2277, 0.2044, 0.2277, 0.2044, 0.2278, 0.2044, 0.2278, 0.2044, 0.2278, 0.2044, 0.2278, 0.2045, 0.2278, 0.2045, 0.2278, 0.2045, 0.2278, 0.2045, 0.2278, 0.2354, 0.7301, 0.2354, 0.7301, 0.2354, 0.7302, 0.2354, 0.7302, 0.2354, 0.7301, 0.2354, 0.7301, 0.2354, 0.7302, 0.2354, 0.7302, 0.2354, 0.7301, 0.2354, 0.7301, 0.2354, 0.7302, 0.2354, 0.7302, 0.2354, 0.7301, 0.2354, 0.7301, 0.2354, 0.7302, 0.2354, 0.7302, 0.2354, 0.7301, 0.2354, 0.7301, 0.2354, 0.7302, 0.2354, 0.7302, 0.2354, 0.7301, 0.2354, 0.7301, 0.2354, 0.7302, 0.2354, 0.7302, 0.2354, 0.7301, 0.2354, 0.7301, 0.2354, 0.7302, 0.2354, 0.7302, 0.2354, 0.73, 0.2354, 0.7301, 0.2354, 0.7302, 0.2354, 0.7302, 0.2354, 0.7301, 0.2354, 0.7301, 0.2354, 0.7302, 0.2354, 0.7302, 0.2354, 0.7301, 0.2354, 0.7301, 0.2354, 0.7302, 0.2354, 0.7302, 0.2354, 0.7301, 0.2354, 0.7301, 0.2354, 0.7302, 0.2354, 0.7302, 0.2354, 0.7301, 0.2354, 0.7301, 0.2354, 0.7302, 0.2354, 0.7302, 0.2354, 0.7301, 0.2354, 0.7301, 0.2354, 0.7302, 0.2354, 0.7302, 0.2354, 0.73, 0.2354, 0.73, 0.2354, 0.7302, 0.2354, 0.7302, 0.2354, 0.7301, 0.2354, 0.7301, 0.2354, 0.7302, 0.2354, 0.7302, 0.2354, 0.7301, 0.2354, 0.7301, 0.2354, 0.7302, 0.2354, 0.7302, 0.2354, 0.7301, 0.2354, 0.7301, 0.2354, 0.7302, 0.2354, 0.7302, 0.2354, 0.7301, 0.2354, 0.7301, 0.2354, 0.7302, 0.2354, 0.7302, 0.2354, 0.7301, 0.2354, 0.7301, 0.2354, 0.7302, 0.2354, 0.7302, 0.2354, 0.7301, 0.2354, 0.7301, 0.2354, 0.7302, 0.2354, 0.7302, 0.2354, 0.7301, 0.2354, 0.7301, 0.2354, 0.7302, 0.2354, 0.7302, 0.2354, 0.73, 0.2354, 0.73, 0.2354, 0.7302, 0.2354, 0.7302, 0.2354, 0.7301, 0.2354, 0.7301, 0.2354, 0.7302, 0.2354, 0.7302, 0.2354, 0.7301, 0.2354, 0.73, 0.2354, 0.7302, 0.2354, 0.7302, 0.2354, 0.7301, 0.2354, 0.7301, 0.2354, 0.7302, 0.2354, 0.7302, 0.2354, 0.7301, 0.2354, 0.7301, 0.2354, 0.7302, 0.2354, 0.7302, 0.2354, 0.7301, 0.2354, 0.7301, 0.2354, 0.7302, 0.2354, 0.7302, 0.2354, 0.7301, 0.2354, 0.7301, 0.2354, 0.7302, 0.2354, 0.7302, 0.2354, 0.7301, 0.2354, 0.7301, 0.2354, 0.7302, 0.2354, 0.7302, 0.2354, 0.7301, 0.2354, 0.7301, 0.2354, 0.7302, 0.2354, 0.7302, 0.2354, 0.73, 0.2354, 0.73, 0.2354, 0.7302, 0.2354, 0.7302, 0.2044, 0.2278, 0.2044, 0.2278, 0.2044, 0.2277, 0.2044, 0.2277, 0.2044, 0.2278, 0.2044, 0.2278, 0.2044, 0.2278, 0.2044, 0.2278, 0.2044, 0.2278, 0.2044, 0.2278, 0.2044, 0.2277, 0.2044, 0.2277, 0.2044, 0.2278, 0.2044, 0.2278, 0.2044, 0.2278, 0.2044, 0.2278, 0.2044, 0.2278, 0.2044, 0.2278, 0.2044, 0.2278, 0.2044, 0.2278, 0.2044, 0.2278, 0.2044, 0.2278, 0.2044, 0.2277, 0.2044, 0.2277, 0.2044, 0.2278, 0.2044, 0.2278, 0.2044, 0.2278, 0.2044, 0.2278, 0.2044, 0.2278, 0.2044, 0.2278, 0.2044, 0.2277, 0.2044, 0.2277, 0.2044, 0.2278, 0.2044, 0.2278, 0.2044, 0.2278, 0.2044, 0.2278, 0.2044, 0.2278, 0.2044, 0.2278, 0.2044, 0.2277, 0.2044, 0.2277, 0.2044, 0.2278, 0.2044, 0.2278, 0.2044, 0.2278, 0.2044, 0.2278, 0.2044, 0.2278, 0.2044, 0.2278, 0.2044, 0.2277, 0.2044, 0.2277, 0.2044, 0.2278, 0.2044, 0.2278, 0.2044, 0.2278, 0.2044, 0.2278, 0.2044, 0.2278, 0.2044, 0.2278, 0.2044, 0.2277, 0.2044, 0.2278, 0.2044, 0.2278, 0.2044, 0.2278, 0.2044, 0.2278, 0.2044, 0.2278, 0.2044, 0.2278, 0.2044, 0.2278, 0.2044, 0.2278, 0.2045, 0.2278, 0.2044, 0.2278, 0.2044, 0.2278, 0.2044, 0.2278, 0.2044, 0.2278, 0.2044, 0.2278, 0.2044, 0.2278, 0.2045, 0.2278, 0.2045, 0.2278, 0.2044, 0.2278, 0.2044, 0.2278, 0.2044, 0.2278, 0.2044, 0.2278, 0.2044, 0.2278, 0.2044, 0.2278, 0.2045, 0.2278, 0.2045, 0.2278, 0.2044, 0.2278, 0.2044, 0.2278, 0.2044, 0.2278, 0.2044, 0.2278, 0.2044, 0.2278, 0.2044, 0.2278, 0.2045, 0.2278, 0.2045, 0.2278, 0.2044, 0.2278, 0.2044, 0.2278, 0.2044, 0.2278, 0.2044, 0.2278, 0.2044, 0.2278, 0.2044, 0.2278, 0.2044, 0.2278, 0.2044, 0.2278, 0.2044, 0.2278, 0.2044, 0.2278, 0.2045, 0.2278, 0.2045, 0.2278, 0.2044, 0.2278, 0.2044, 0.2278, 0.2044, 0.2278, 0.2044, 0.2277, 0.2044, 0.2278, 0.2044, 0.2278, 0.2045, 0.2278, 0.2045, 0.2278, 0.2044, 0.2278, 0.2044, 0.2278, 0.2044, 0.2277, 0.2044, 0.2277, 0.2044, 0.2278, 0.2044, 0.2278, 0.2045, 0.2278, 0.2044, 0.2278, 0.2044, 0.2278, 0.2044, 0.2278, 0.2044, 0.2278, 0.2044, 0.2278, 0.2044, 0.2278, 0.2044, 0.2278, 0.2044, 0.2278, 0.2044, 0.2278, 0.2044, 0.2278, 0.2044, 0.2278, 0.2044, 0.2278, 0.2044, 0.2278, 0.2044, 0.2278, 0.2044, 0.2278, 0.2044, 0.2278, 0.2044, 0.2278, 0.2044, 0.2278, 0.2044, 0.2278, 0.2044, 0.2278, 0.2044, 0.2278, 0.2045, 0.2278, 0.2045, 0.2278, 0.2045, 0.2278, 0.2045, 0.2278, 0.2044, 0.2278, 0.2044, 0.2278, 0.2044, 0.2278, 0.2044, 0.2278, 0.2045, 0.2278, 0.2045, 0.2278, 0.2045, 0.2278, 0.2045, 0.2278, 0.2044, 0.2278, 0.2044, 0.2278, 0.2045, 0.2278, 0.2044, 0.2278, 0.2045, 0.2278, 0.2045, 0.2278, 0.2045, 0.2278, 0.2045, 0.2278, 0.2045, 0.2278, 0.2045, 0.2278, 0.2045, 0.2278, 0.2045, 0.2278, 0.2044, 0.2278, 0.2044, 0.2278, 0.2044, 0.2278, 0.2044, 0.2278, 0.2044, 0.2279, 0.2044, 0.2279, 0.2044, 0.2279, 0.2044, 0.2279, 0.2044, 0.2279, 0.2044, 0.2279, 0.2044, 0.2279, 0.2044, 0.2279, 0.2044, 0.2279, 0.2044, 0.2279, 0.2044, 0.2279, 0.2044, 0.2279, 0.2044, 0.2279, 0.2044, 0.2279, 0.2044, 0.2279, 0.2044, 0.2279, 0.2044, 0.2279, 0.2044, 0.2279, 0.2044, 0.2279, 0.2044, 0.2279, 0.2044, 0.2279, 0.2044, 0.2279, 0.2044, 0.2279, 0.2044, 0.2279, 0.2044, 0.2279, 0.2044, 0.2279, 0.2044, 0.2279, 0.2044, 0.2279, 0.2044, 0.2279, 0.2044, 0.2279, 0.2044, 0.2279, 0.2044, 0.2279, 0.2044, 0.2279, 0.2044, 0.2279, 0.2044, 0.2279, 0.2044, 0.2279, 0.2044, 0.2279, 0.2044, 0.2279, 0.2044, 0.2279, 0.2044, 0.2279, 0.2044, 0.2279, 0.2044, 0.2279, 0.2044, 0.2279, 0.2044, 0.2279, 0.2044, 0.2279, 0.2044, 0.2279, 0.2044, 0.2279, 0.2044, 0.2279, 0.2044, 0.2279, 0.2044, 0.2279, 0.2044, 0.2279, 0.2044, 0.2279, 0.2044, 0.2279, 0.2044, 0.2279, 0.2044, 0.2279, 0.2044, 0.2279, 0.2044, 0.2279, 0.2044, 0.2279, 0.2044, 0.2279, 0.2044, 0.2279, 0.2044, 0.2279, 0.2044, 0.2279, 0.2044, 0.2279, 0.2044, 0.2279, 0.2044, 0.2279, 0.2044, 0.2279, 0.2044, 0.2279, 0.2044, 0.2279, 0.2044, 0.2279, 0.2044, 0.2279, 0.2044, 0.2279, 0.2044, 0.2279, 0.2044, 0.2279, 0.2044, 0.2279, 0.2044, 0.2279, 0.2044, 0.2279, 0.2044, 0.2279, 0.2044, 0.2279, 0.2044, 0.2279, 0.2044, 0.2279, 0.2044, 0.2279, 0.2044, 0.2279, 0.2044, 0.2279, 0.2044, 0.2279, 0.2044, 0.2279, 0.2044, 0.2279, 0.2044, 0.2279, 0.2044, 0.2279, 0.2044, 0.2279, 0.2044, 0.2279, 0.2044, 0.2279, 0.2044, 0.2279, 0.2044, 0.2279, 0.2044, 0.2279, 0.2044, 0.2279, 0.2044, 0.2279, 0.2044, 0.2279, 0.2044, 0.2279, 0.2044, 0.2279, 0.2044, 0.2279, 0.2044, 0.2279, 0.2044, 0.2279, 0.2044, 0.2279, 0.2044, 0.2279, 0.2044, 0.2279, 0.2044, 0.2279, 0.2044, 0.2279, 0.2044, 0.2279, 0.2044, 0.2279, 0.2044, 0.2279, 0.2044, 0.2279, 0.2044, 0.2279, 0.2044, 0.2279, 0.2044, 0.2279, 0.2044, 0.2279, 0.2044, 0.2279, 0.2044, 0.2279, 0.2044, 0.2279, 0.2044, 0.2279, 0.2044, 0.2279, 0.2044, 0.2279, 0.2044, 0.2279, 0.2044, 0.2279, 0.2044, 0.2279, 0.2044, 0.2279, 0.2044, 0.2279, 0.2044, 0.2279, 0.2044, 0.2279, 0.7501, 0.2279, 0.7501, 0.2279, 0.7501, 0.2279, 0.7501, 0.2279, 0.7501, 0.2279, 0.7501, 0.2279, 0.7501, 0.2279, 0.7501, 0.2279, 0.7501, 0.2279, 0.7501, 0.2279, 0.7501, 0.2279, 0.7501, 0.2279, 0.7501, 0.2279, 0.7501, 0.2279, 0.7501, 0.2279, 0.7501, 0.2279, 0.7501, 0.2279, 0.7501, 0.2279, 0.7501, 0.2279, 0.7501, 0.2279, 0.7501, 0.2279, 0.7501, 0.2279, 0.7501, 0.2279, 0.7501, 0.2279, 0.7501, 0.2279, 0.7501, 0.2279, 0.7501, 0.2279, 0.7501, 0.2279, 0.7501, 0.2279, 0.7501, 0.2279, 0.7501, 0.2279, 0.7501, 0.2279, 0.7501, 0.2279, 0.7501, 0.2279, 0.7501, 0.2279, 0.7501, 0.2279, 0.7501, 0.2279, 0.7501, 0.2279, 0.7501, 0.2279, 0.7501, 0.2279, 0.7501, 0.2279, 0.7501, 0.2279, 0.7501, 0.2279, 0.7501, 0.2279, 0.7501, 0.2279, 0.7501, 0.2279, 0.7501, 0.2279, 0.7501, 0.2279, 0.7501, 0.2279, 0.7501, 0.2279, 0.7501, 0.2279, 0.7501, 0.2279, 0.7501, 0.2279, 0.7501, 0.2279, 0.7501, 0.2279, 0.7501, 0.2279, 0.7501, 0.2279, 0.7501, 0.2279, 0.7501, 0.2279, 0.7501, 0.2279, 0.7501, 0.2279, 0.7501, 0.2279, 0.7501, 0.2279, 0.7501, 0.2279, 0.7501, 0.2279, 0.7501, 0.2279, 0.7501, 0.2279, 0.7501, 0.2279, 0.7501, 0.2279, 0.7501, 0.2279, 0.7501, 0.2279, 0.7501, 0.2279, 0.7501, 0.2279, 0.7501, 0.2279, 0.7501, 0.2279, 0.7501, 0.2279, 0.7501, 0.2279, 0.7501, 0.2279, 0.7501, 0.2279, 0.7501, 0.2279, 0.7501, 0.2279, 0.7501, 0.2279, 0.7501, 0.2279, 0.7501, 0.2279, 0.7501, 0.2279, 0.7501, 0.2279, 0.7501, 0.2279, 0.7501, 0.2279, 0.7501, 0.2279, 0.7501, 0.2279, 0.7501, 0.2279, 0.7501, 0.2279, 0.7501, 0.2279, 0.7501, 0.2279, 0.7501, 0.2279, 0.7501, 0.2279, 0.7501, 0.2279, 0.7501, 0.2279, 0.7501, 0.2279, 0.7501, 0.2279, 0.7501, 0.2279, 0.7501, 0.2279, 0.7501, 0.2279, 0.7501, 0.2279, 0.7501, 0.2279, 0.7501, 0.2279, 0.7501, 0.2279, 0.7501, 0.2279, 0.7501, 0.2279, 0.7501, 0.2279, 0.7501, 0.2279, 0.7501, 0.2279, 0.7501, 0.2279, 0.7501, 0.2279, 0.7501, 0.2279, 0.7501, 0.2279, 0.7501, 0.2279, 0.7501, 0.2279, 0.7501, 0.2279, 0.7501, 0.2279, 0.7501, 0.2279, 0.7501, 0.2279, 0.7501, 0.2279, 0.7501, 0.2279, 0.7501, 0.2279, 0.7501, 0.2279, 0.7501, 0.2279, 0.7501, 0.2279, 0.7501, 0.2279, 0.7501, 0.2279, 0.7501, 0.2279, 0.7501, 0.2279, 0.7501, 0.2279, 0.7501, 0.2279, 0.7501, 0.2279, 0.7501, 0.2279, 0.7501, 0.2279, 0.7501, 0.2279, 0.7501, 0.2279, 0.7501, 0.2279, 0.7501, 0.2279, 0.7501, 0.2279, 0.7501, 0.2279, 0.7501, 0.2279, 0.7501, 0.2279, 0.7501, 0.2279, 0.7501, 0.2279, 0.7501, 0.2279, 0.7501, 0.2279, 0.7501, 0.2279, 0.7501, 0.2279, 0.7501, 0.2279, 0.7501, 0.2279, 0.7501, 0.2279, 0.7501, 0.2279, 0.7501, 0.2279, 0.7501, 0.2279, 0.7501, 0.2279, 0.7501, 0.2279, 0.7501, 0.2279, 0.7501, 0.2279, 0.7501, 0.2279, 0.7501, 0.2279, 0.7501, 0.2279, 0.7501, 0.2279, 0.7501, 0.2279, 0.7501, 0.2279, 0.7501, 0.2279, 0.7501, 0.2279, 0.7501, 0.2279, 0.7501, 0.2279, 0.7501, 0.2279, 0.7501, 0.2279, 0.7501, 0.2279, 0.7501, 0.2279, 0.7501, 0.2279, 0.7501, 0.2279, 0.7501, 0.2279, 0.7501, 0.2279, 0.7501, 0.2279, 0.7501, 0.2279, 0.7501, 0.2279, 0.7501, 0.2279, 0.7501, 0.2279, 0.7501, 0.2279, 0.7501, 0.2279, 0.7501, 0.2279, 0.7501, 0.2279, 0.7501, 0.2279, 0.7501, 0.2279, 0.7501, 0.2279, 0.7501, 0.2279, 0.7501, 0.2279, 0.7501, 0.2279, 0.7501, 0.2279, 0.7501, 0.2279, 0.7501, 0.2279, 0.7501, 0.2279, 0.7501, 0.2279, 0.7501, 0.2279, 0.7501, 0.2279, 0.7501, 0.2279, 0.7501, 0.2279, 0.7501, 0.2279, 0.7501, 0.2279, 0.7501, 0.2279, 0.7501, 0.2279, 0.7501, 0.2279, 0.7501, 0.2279, 0.7501, 0.2279, 0.7501, 0.2279, 0.7501, 0.2279, 0.7501, 0.2279, 0.7501, 0.2279, 0.7501, 0.2279, 0.7501, 0.2279, 0.7501, 0.2279, 0.7501, 0.2279, 0.7501, 0.2279, 0.7501, 0.2279, 0.7501, 0.2279, 0.7501, 0.2279, 0.7501, 0.2279, 0.7501, 0.2279, 0.7501, 0.2279, 0.7501, 0.2279, 0.7501, 0.2279, 0.7501, 0.2279, 0.7501, 0.2279, 0.7501, 0.2279, 0.7501, 0.2279, 0.7501, 0.2279, 0.7501, 0.2279, 0.7501, 0.2279, 0.7501, 0.2279, 0.7501, 0.2279, 0.7501, 0.2279, 0.7501, 0.2279, 0.7501, 0.2279, 0.7501, 0.2279, 0.7501, 0.2279, 0.7501, 0.2279, 0.7501, 0.2279, 0.7501, 0.2279, 0.7501, 0.2279, 0.7501, 0.2279, 0.7501, 0.2279, 0.7501, 0.2279, 0.7501, 0.2279, 0.7501, 0.2279, 0.7501, 0.2279, 0.7501, 0.2279, 0.7501, 0.2279, 0.7501, 0.2279, 0.7501, 0.2279, 0.7501, 0.2279, 0.2044, 0.2278, 0.2044, 0.2278, 0.2044, 0.2278, 0.2044, 0.2278, 0.2044, 0.2278, 0.2044, 0.2278, 0.2044, 0.2278, 0.2044, 0.2278, 0.2045, 0.2278, 0.2045, 0.2278, 0.2045, 0.2278, 0.2045, 0.2278, 0.2044, 0.2278, 0.2044, 0.2278, 0.2044, 0.2278, 0.2044, 0.2278, 0.2045, 0.2278, 0.2045, 0.2278, 0.2045, 0.2278, 0.2045, 0.2278, 0.2044, 0.2278, 0.2044, 0.2278, 0.2044, 0.2278, 0.2044, 0.2278, 0.2045, 0.2278, 0.2045, 0.2278, 0.2045, 0.2278, 0.2045, 0.2278, 0.2044, 0.2278, 0.2044, 0.2278, 0.2044, 0.2278, 0.2044, 0.2278, 0.2045, 0.2278, 0.2045, 0.2278, 0.2045, 0.2278, 0.2045, 0.2278, 0.2044, 0.2278, 0.2044, 0.2278, 0.2044, 0.2278, 0.2044, 0.2278, 0.2045, 0.2278, 0.2045, 0.2278, 0.2045, 0.2278, 0.2045, 0.2278, 0.2044, 0.2278, 0.2045, 0.2278, 0.2045, 0.2278, 0.2044, 0.2278, 0.2045, 0.2278, 0.2045, 0.2278, 0.2045, 0.2278, 0.2045, 0.2278, 0.2045, 0.2278, 0.2045, 0.2278, 0.2045, 0.2278, 0.2045, 0.2278, 0.2045, 0.2278, 0.2045, 0.2278, 0.2045, 0.2277, 0.2045, 0.2278, 0.2045, 0.2278, 0.2045, 0.2277, 0.2045, 0.2277, 0.2045, 0.2277, 0.2045, 0.2277, 0.2045, 0.2277, 0.2045, 0.2277, 0.2045, 0.2277, 0.2045, 0.2277, 0.2044, 0.2277, 0.2044, 0.2277, 0.2045, 0.2277, 0.2044, 0.2277, 0.2044, 0.2277, 0.2044, 0.2277, 0.2044, 0.2277, 0.2044, 0.2278, 0.2044, 0.2278, 0.2044, 0.2278, 0.2044, 0.2278, 0.2044, 0.2278, 0.2044, 0.2278, 0.2044, 0.2278, 0.2044, 0.2278, 0.2044, 0.2277, 0.2044, 0.2277, 0.2044, 0.2277, 0.2044, 0.2277, 0.2044, 0.2277, 0.2044, 0.2277, 0.2044, 0.2277, 0.2044, 0.2277, 0.2044, 0.2277, 0.2044, 0.2277, 0.2044, 0.2277, 0.2044, 0.2277, 0.2044, 0.2277, 0.2044, 0.2277, 0.2044, 0.2277, 0.2044, 0.2277, 0.2045, 0.2277, 0.2044, 0.2277, 0.2045, 0.2277, 0.2045, 0.2277, 0.2044, 0.2278, 0.2044, 0.2278, 0.2044, 0.2278, 0.2044, 0.2278, 0.2044, 0.2278, 0.2044, 0.2278, 0.2044, 0.2278, 0.2044, 0.2278, 0.2044, 0.2278, 0.2044, 0.2278, 0.2044, 0.2278, 0.2044, 0.2278, 0.2044, 0.2278, 0.2044, 0.2278, 0.2044, 0.2278, 0.2044, 0.2278, 0.2044, 0.2278, 0.2044, 0.2278, 0.2044, 0.2278, 0.2044, 0.2278, 0.2044, 0.2278, 0.2044, 0.2278, 0.2044, 0.2278, 0.2044, 0.2277, 0.2044, 0.2277, 0.2044, 0.2278, 0.2044, 0.2277, 0.2044, 0.2277, 0.2044, 0.2277, 0.2044, 0.2277, 0.2044, 0.2277, 0.2044, 0.2277, 0.2044, 0.2277, 0.2044, 0.2277, 0.2044, 0.2277, 0.2044, 0.2277, 0.2044, 0.2277, 0.2044, 0.2277, 0.2044, 0.2277, 0.2044, 0.2277, 0.2044, 0.2277, 0.2044, 0.2277, 0.2044, 0.2277, 0.2044, 0.2277, 0.2044, 0.2277, 0.2044, 0.2277, 0.2044, 0.2277, 0.2044, 0.2277, 0.2044, 0.2277, 0.2044, 0.2277, 0.2044, 0.2277, 0.2044, 0.2277])
me_cylinder.use_remesh_preserve_volume = False
me_cylinder.use_remesh_preserve_attributes = False
me_cylinder.use_mirror_vertex_groups = False
me_cylinder.update()

# ---- objects
ob_smokestack = bpy.data.objects.new('Smokestack', me_cylinder)

# ---- transforms, parenting, visibility, modifiers, constraints
ob_smokestack.location = (0.0, 0.0, 0.0)
ob_smokestack.lineart.crease_threshold = 0.0

# ---- collection membership
col_collection_1.objects.link(ob_smokestack)

# ---- scene / render settings (as saved in the file)
scene.frame_start = 1; scene.frame_end = 250; scene.frame_set(1)
scene.render.engine = 'BLENDER_EEVEE_NEXT'
scene.render.resolution_percentage = 50
scene.render.dither_intensity = 0.0
scene.cycles.use_denoising = False
scene.cycles.samples = 128
scene.cycles.sampling_pattern = 'TABULATED_SOBOL'
scene.cycles.light_sampling_threshold = 0.0
scene.cycles.use_adaptive_sampling = False
scene.cycles.use_light_tree = False
scene.cycles.blur_glossy = 0.0
scene.cycles.sample_clamp_indirect = 0.0
scene.view_settings.view_transform = 'Standard'
bpy.context.view_layer.update()

# ---- added for rendering (the .blend has no active camera and no usable light): camera, sun
cam_auto = bpy.data.cameras.new('AutoCamera')
cam_auto.lens = 50.0
cam_auto.sensor_width = 36.0
cam_auto.clip_end = 1038.37
ob_auto_camera = bpy.data.objects.new('AutoCamera', cam_auto)
scene.collection.objects.link(ob_auto_camera)
ob_auto_camera.location = (59.1665, -70.9998, 75.6362)
ob_auto_camera.rotation_euler = (1.09748, -7.21219e-08, 0.694738)
scene.camera = ob_auto_camera
light_auto_sun = bpy.data.lights.new('AutoSun', 'SUN')
light_auto_sun.energy = 3.0
light_auto_sun.angle = 0.0523599
ob_auto_sun = bpy.data.objects.new('AutoSun', light_auto_sun)
scene.collection.objects.link(ob_auto_sun)
ob_auto_sun.rotation_euler = (0.872665, 0.174533, 0.523599)
bpy.context.view_layer.update()
